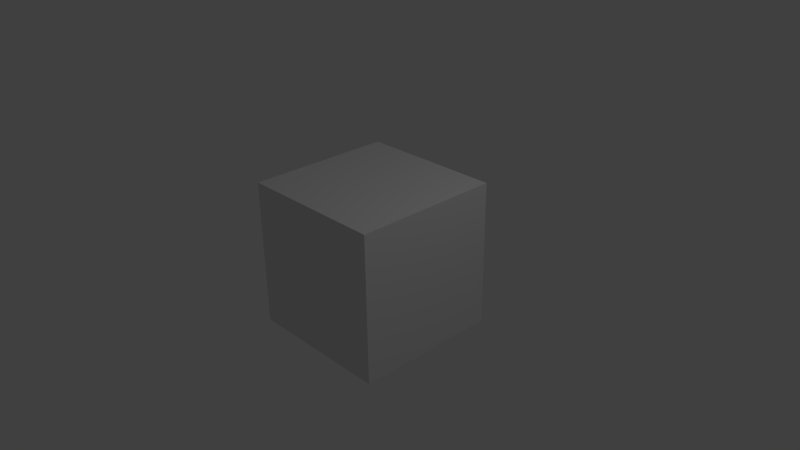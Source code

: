 # Source: edite_vedio.blend  (saved by Blender 2.71.0; exported with 4.5.12 LTS)
import bpy
from mathutils import Matrix  # noqa: F401  (used for matrix-valued properties, if any)

bpy.ops.wm.read_factory_settings(use_empty=True)
scene = bpy.context.scene
scene.name = 'Scene'

# ---- collections
col_collection_1 = bpy.data.collections.new('Collection 1'); scene.collection.children.link(col_collection_1)

# ---- materials (node trees are filled in below, after node groups)
mat_material = bpy.data.materials.new('Material')
mat_material.alpha_threshold = 0.0
mat_material.use_transparent_shadow = False
mat_material.roughness = 0.5
mat_material.line_color = (0.0, 0.0, 0.0, 1.0)

# ---- material node trees

# ---- world
world_world = bpy.data.worlds.new('World'); scene.world = world_world
world_world.color = (0.05088, 0.05088, 0.05088)
world_world.use_sun_shadow = False
world_world.sun_shadow_jitter_overblur = 0.0
world_world.cycles.sampling_method = 'MANUAL'
world_world.cycles.sample_map_resolution = 256

# ---- cameras
cam_camera = bpy.data.cameras.new('Camera')
cam_camera.clip_end = 100.0
cam_camera.lens = 35.0
cam_camera.sensor_width = 32.0
cam_camera.sensor_height = 18.0
cam_camera.ortho_scale = 7.314
cam_camera.dof.focus_distance = 0.0
cam_camera.dof.aperture_fstop = 128.0

# ---- lights
light_lamp = bpy.data.lights.new('Lamp', 'POINT')
light_lamp.transmission_factor = 0.0
light_lamp.cutoff_distance = 30.0
light_lamp.energy = 100.0
light_lamp.shadow_buffer_clip_start = 1.001
light_lamp.shadow_soft_size = 0.1
light_lamp.shadow_maximum_resolution = 0.006
light_lamp.use_absolute_resolution = True
light_lamp.cycles.use_multiple_importance_sampling = False

# ---- meshes
me_cube = bpy.data.meshes.new('Cube')
me_cube.from_pydata([(1.0, 1.0, -1.0), (1.0, -1.0, -1.0), (-1.0, -1.0, -1.0), (-1.0, 1.0, -1.0), (1.0, 1.0, 1.0), (1.0, -1.0, 1.0), (-1.0, -1.0, 1.0), (-1.0, 1.0, 1.0)], [], [(0, 1, 2, 3), (4, 7, 6, 5), (0, 4, 5, 1), (1, 5, 6, 2), (2, 6, 7, 3), (4, 0, 3, 7)])
me_cube.materials.append(mat_material)
me_cube.use_remesh_preserve_volume = False
me_cube.use_remesh_preserve_attributes = False
me_cube.use_mirror_vertex_groups = False
me_cube.update()

# ---- objects
ob_cube = bpy.data.objects.new('Cube', me_cube)
ob_lamp = bpy.data.objects.new('Lamp', light_lamp)
ob_camera = bpy.data.objects.new('Camera', cam_camera)

# ---- transforms, parenting, visibility, modifiers, constraints
ob_cube.location = (0.0, 0.0, 0.0)
ob_cube.lock_rotations_4d = False
ob_cube.empty_display_type = 'ARROWS'
ob_cube.lineart.crease_threshold = 0.0
ob_lamp.location = (4.076, 1.005, 5.904)
ob_lamp.rotation_euler = (0.6503, 0.05522, 1.866)
ob_lamp.lock_rotations_4d = False
ob_lamp.empty_display_type = 'ARROWS'
ob_lamp.color = (0.0, 0.0, 0.0, 0.0)
ob_lamp.lineart.crease_threshold = 0.0
ob_camera.location = (7.481, -6.508, 5.344)
ob_camera.rotation_euler = (1.109, 0.01082, 0.8149)
ob_camera.lock_rotations_4d = False
ob_camera.empty_display_type = 'ARROWS'
ob_camera.color = (0.0, 0.0, 0.0, 0.0)
ob_camera.display_type = 'WIRE'
ob_camera.lineart.crease_threshold = 0.0

# ---- collection membership
col_collection_1.objects.link(ob_cube)
col_collection_1.objects.link(ob_lamp)
col_collection_1.objects.link(ob_camera)

# ---- scene / render settings (as saved in the file)
scene.camera = ob_camera
scene.frame_start = 1; scene.frame_end = 250; scene.frame_set(1)
scene.render.engine = 'BLENDER_EEVEE_NEXT'
scene.render.resolution_percentage = 50
scene.render.dither_intensity = 0.0
scene.cycles.use_denoising = False
scene.cycles.samples = 10
scene.cycles.sampling_pattern = 'TABULATED_SOBOL'
scene.cycles.light_sampling_threshold = 0.0
scene.cycles.use_adaptive_sampling = False
scene.cycles.use_light_tree = False
scene.cycles.blur_glossy = 0.0
scene.cycles.volume_bounces = 1
scene.cycles.pixel_filter_type = 'GAUSSIAN'
scene.cycles.sample_clamp_indirect = 0.0
scene.view_settings.view_transform = 'Standard'
bpy.context.view_layer.update()
